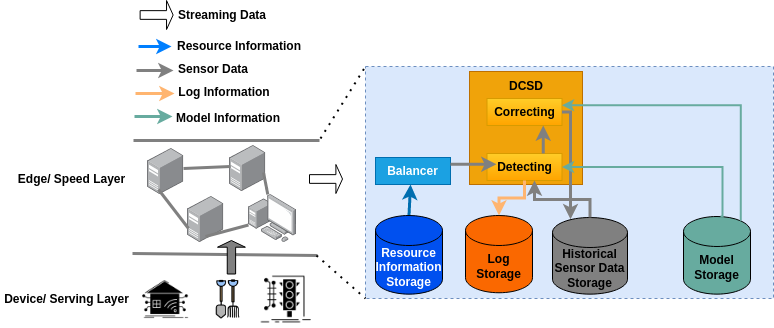

The diagram above was exported from draw.io. Its source (the exported page's mxGraphModel, read from the mxfile embedded in the PNG):
<mxGraphModel dx="1350" dy="952" grid="0" gridSize="10" guides="1" tooltips="1" connect="1" arrows="1" fold="1" page="1" pageScale="1" pageWidth="827" pageHeight="1169" math="0" shadow="0">
  <root>
    <mxCell id="0" />
    <mxCell id="1" parent="0" />
    <mxCell id="NE7CtzT-nwDiUxSkcvUO-1" value="" style="endArrow=none;html=1;rounded=0;strokeWidth=3;strokeColor=#808080;" parent="1" edge="1">
      <mxGeometry width="50" height="50" relative="1" as="geometry">
        <mxPoint x="166" y="239" as="sourcePoint" />
        <mxPoint x="352" y="239" as="targetPoint" />
      </mxGeometry>
    </mxCell>
    <mxCell id="NE7CtzT-nwDiUxSkcvUO-2" value="" style="endArrow=none;html=1;rounded=0;strokeWidth=3;strokeColor=#808080;startArrow=none;" parent="1" edge="1">
      <mxGeometry width="50" height="50" relative="1" as="geometry">
        <mxPoint x="165" y="352" as="sourcePoint" />
        <mxPoint x="350" y="354" as="targetPoint" />
      </mxGeometry>
    </mxCell>
    <mxCell id="NE7CtzT-nwDiUxSkcvUO-3" value="" style="points=[];aspect=fixed;html=1;align=center;shadow=0;dashed=0;image;image=img/lib/allied_telesis/computer_and_terminals/Server_Desktop.svg;strokeColor=#000000;fillColor=#333333;gradientColor=none;" parent="1" vertex="1">
      <mxGeometry x="180" y="247" width="36.29" height="46" as="geometry" />
    </mxCell>
    <mxCell id="NE7CtzT-nwDiUxSkcvUO-4" value="" style="points=[];aspect=fixed;html=1;align=center;shadow=0;dashed=0;image;image=img/lib/allied_telesis/computer_and_terminals/Server_Desktop.svg;strokeColor=#000000;fillColor=#333333;gradientColor=none;" parent="1" vertex="1">
      <mxGeometry x="262" y="244" width="36.29" height="46" as="geometry" />
    </mxCell>
    <mxCell id="NE7CtzT-nwDiUxSkcvUO-5" value="" style="points=[];aspect=fixed;html=1;align=center;shadow=0;dashed=0;image;image=img/lib/allied_telesis/computer_and_terminals/Personal_Computer_with_Server.svg;strokeColor=#000000;fillColor=#333333;gradientColor=none;" parent="1" vertex="1">
      <mxGeometry x="281" y="293" width="48" height="48" as="geometry" />
    </mxCell>
    <mxCell id="NE7CtzT-nwDiUxSkcvUO-6" value="" style="points=[];aspect=fixed;html=1;align=center;shadow=0;dashed=0;image;image=img/lib/allied_telesis/computer_and_terminals/Server_Desktop.svg;strokeColor=#000000;fillColor=#333333;gradientColor=none;" parent="1" vertex="1">
      <mxGeometry x="220" y="295" width="36.29" height="46" as="geometry" />
    </mxCell>
    <mxCell id="NE7CtzT-nwDiUxSkcvUO-7" value="" style="endArrow=none;html=1;rounded=0;strokeColor=#808080;strokeWidth=3;exitX=0.992;exitY=0.435;exitDx=0;exitDy=0;exitPerimeter=0;entryX=0.028;entryY=0.457;entryDx=0;entryDy=0;entryPerimeter=0;" parent="1" source="NE7CtzT-nwDiUxSkcvUO-3" target="NE7CtzT-nwDiUxSkcvUO-4" edge="1">
      <mxGeometry width="50" height="50" relative="1" as="geometry">
        <mxPoint x="212" y="298" as="sourcePoint" />
        <mxPoint x="266" y="248" as="targetPoint" />
      </mxGeometry>
    </mxCell>
    <mxCell id="NE7CtzT-nwDiUxSkcvUO-8" value="" style="endArrow=none;html=1;rounded=0;strokeColor=#808080;strokeWidth=3;" parent="1" target="NE7CtzT-nwDiUxSkcvUO-5" edge="1">
      <mxGeometry width="50" height="50" relative="1" as="geometry">
        <mxPoint x="296" y="271" as="sourcePoint" />
        <mxPoint x="357" y="255" as="targetPoint" />
      </mxGeometry>
    </mxCell>
    <mxCell id="NE7CtzT-nwDiUxSkcvUO-9" value="" style="endArrow=none;html=1;rounded=0;strokeColor=#808080;strokeWidth=3;exitX=0.028;exitY=0.696;exitDx=0;exitDy=0;exitPerimeter=0;" parent="1" source="NE7CtzT-nwDiUxSkcvUO-6" edge="1">
      <mxGeometry width="50" height="50" relative="1" as="geometry">
        <mxPoint x="237" y="503" as="sourcePoint" />
        <mxPoint x="191" y="288" as="targetPoint" />
      </mxGeometry>
    </mxCell>
    <mxCell id="NE7CtzT-nwDiUxSkcvUO-10" value="" style="endArrow=none;html=1;rounded=0;strokeColor=#808080;strokeWidth=3;" parent="1" target="NE7CtzT-nwDiUxSkcvUO-5" edge="1">
      <mxGeometry width="50" height="50" relative="1" as="geometry">
        <mxPoint x="238" y="335" as="sourcePoint" />
        <mxPoint x="381" y="431" as="targetPoint" />
      </mxGeometry>
    </mxCell>
    <mxCell id="NE7CtzT-nwDiUxSkcvUO-11" value="&lt;b&gt;Edge/ Speed Layer&lt;/b&gt;" style="text;html=1;strokeColor=none;fillColor=none;align=center;verticalAlign=middle;whiteSpace=wrap;rounded=0;" parent="1" vertex="1">
      <mxGeometry x="46" y="263" width="117" height="30" as="geometry" />
    </mxCell>
    <mxCell id="NE7CtzT-nwDiUxSkcvUO-12" value="&lt;b&gt;Device/ Serving Layer&lt;/b&gt;" style="text;html=1;strokeColor=none;fillColor=none;align=center;verticalAlign=middle;whiteSpace=wrap;rounded=0;" parent="1" vertex="1">
      <mxGeometry x="33" y="383" width="133" height="30" as="geometry" />
    </mxCell>
    <mxCell id="NE7CtzT-nwDiUxSkcvUO-13" value="" style="shape=image;html=1;verticalAlign=top;verticalLabelPosition=bottom;labelBackgroundColor=#ffffff;imageAspect=0;aspect=fixed;image=https://cdn1.iconfinder.com/data/icons/software-engineering-and-video-gaming/512/519_Automation_home_house_smart_network_Hardware_Engineering_Internet-128.png;strokeColor=#000000;fillColor=#333333;gradientColor=none;" parent="1" vertex="1">
      <mxGeometry x="172.64" y="372.5" width="51" height="51" as="geometry" />
    </mxCell>
    <mxCell id="NE7CtzT-nwDiUxSkcvUO-14" value="" style="shape=image;html=1;verticalAlign=top;verticalLabelPosition=bottom;labelBackgroundColor=#ffffff;imageAspect=0;aspect=fixed;image=https://cdn2.iconfinder.com/data/icons/spring-30/30/Gardening_Tools-128.png;strokeColor=#000000;fillColor=#333333;gradientColor=none;" parent="1" vertex="1">
      <mxGeometry x="240" y="377.5" width="41" height="41" as="geometry" />
    </mxCell>
    <mxCell id="NE7CtzT-nwDiUxSkcvUO-16" value="" style="shape=image;html=1;verticalAlign=top;verticalLabelPosition=bottom;labelBackgroundColor=#ffffff;imageAspect=0;aspect=fixed;image=https://cdn1.iconfinder.com/data/icons/software-engineering-and-video-gaming/512/521_City_management_monitoring_smart_traffic_Hardware_Engineering_Internet-128.png;strokeColor=#000000;fillColor=#333333;gradientColor=none;" parent="1" vertex="1">
      <mxGeometry x="291" y="370.25" width="55.5" height="55.5" as="geometry" />
    </mxCell>
    <mxCell id="NE7CtzT-nwDiUxSkcvUO-19" value="" style="shape=singleArrow;direction=north;whiteSpace=wrap;html=1;strokeColor=#000000;fillColor=#808080;gradientColor=none;" parent="1" vertex="1">
      <mxGeometry x="250" y="339" width="27.86" height="33.5" as="geometry" />
    </mxCell>
    <mxCell id="NE7CtzT-nwDiUxSkcvUO-24" value="" style="shape=singleArrow;whiteSpace=wrap;html=1;" parent="1" vertex="1">
      <mxGeometry x="342" y="263" width="33" height="29" as="geometry" />
    </mxCell>
    <mxCell id="NE7CtzT-nwDiUxSkcvUO-25" value="" style="shape=singleArrow;whiteSpace=wrap;html=1;strokeColor=#000000;fillColor=#FFFFFF;gradientColor=none;" parent="1" vertex="1">
      <mxGeometry x="172.64" y="99" width="33" height="29" as="geometry" />
    </mxCell>
    <mxCell id="NE7CtzT-nwDiUxSkcvUO-26" value="&lt;b&gt;Streaming Data&lt;/b&gt;" style="text;html=1;strokeColor=none;fillColor=none;align=center;verticalAlign=middle;whiteSpace=wrap;rounded=0;" parent="1" vertex="1">
      <mxGeometry x="197" y="99" width="116" height="30" as="geometry" />
    </mxCell>
    <mxCell id="NE7CtzT-nwDiUxSkcvUO-27" value="" style="rounded=0;whiteSpace=wrap;html=1;strokeColor=#6c8ebf;fillColor=#dae8fc;dashed=1;" parent="1" vertex="1">
      <mxGeometry x="398" y="165" width="408" height="232" as="geometry" />
    </mxCell>
    <mxCell id="NE7CtzT-nwDiUxSkcvUO-29" value="&lt;b&gt;Balancer&lt;/b&gt;" style="rounded=0;whiteSpace=wrap;html=1;strokeColor=#006EAF;fillColor=#1ba1e2;fontColor=#ffffff;" parent="1" vertex="1">
      <mxGeometry x="408" y="256" width="75" height="27" as="geometry" />
    </mxCell>
    <mxCell id="NE7CtzT-nwDiUxSkcvUO-30" value="" style="whiteSpace=wrap;html=1;aspect=fixed;strokeColor=#BD7000;fillColor=#f0a30a;fontColor=#000000;" parent="1" vertex="1">
      <mxGeometry x="502" y="170" width="113" height="113" as="geometry" />
    </mxCell>
    <mxCell id="NE7CtzT-nwDiUxSkcvUO-31" value="&lt;b&gt;Correcting&lt;/b&gt;" style="rounded=0;whiteSpace=wrap;html=1;strokeColor=#d79b00;fillColor=#ffcd28;gradientColor=#ffa500;" parent="1" vertex="1">
      <mxGeometry x="519.5" y="197" width="75" height="27" as="geometry" />
    </mxCell>
    <mxCell id="NE7CtzT-nwDiUxSkcvUO-32" value="&lt;b&gt;Detecting&lt;/b&gt;" style="rounded=0;whiteSpace=wrap;html=1;strokeColor=#d79b00;fillColor=#ffcd28;gradientColor=#ffa500;" parent="1" vertex="1">
      <mxGeometry x="519.5" y="252" width="75" height="27" as="geometry" />
    </mxCell>
    <mxCell id="NE7CtzT-nwDiUxSkcvUO-33" value="&lt;b&gt;DCSD&lt;/b&gt;" style="text;html=1;strokeColor=none;fillColor=none;align=center;verticalAlign=middle;whiteSpace=wrap;rounded=0;" parent="1" vertex="1">
      <mxGeometry x="528.5" y="170" width="60" height="30" as="geometry" />
    </mxCell>
    <mxCell id="NE7CtzT-nwDiUxSkcvUO-36" value="&lt;b&gt;Log Storage&lt;/b&gt;" style="shape=cylinder3;whiteSpace=wrap;html=1;boundedLbl=1;backgroundOutline=1;size=15;strokeColor=#000000;fillColor=#fa6800;fontColor=#000000;" parent="1" vertex="1">
      <mxGeometry x="498" y="314" width="67" height="77.25" as="geometry" />
    </mxCell>
    <mxCell id="NE7CtzT-nwDiUxSkcvUO-37" value="&lt;b&gt;Historical Sensor Data Storage&lt;/b&gt;" style="shape=cylinder3;whiteSpace=wrap;html=1;boundedLbl=1;backgroundOutline=1;size=15;strokeColor=#000000;fillColor=#808080;gradientColor=none;" parent="1" vertex="1">
      <mxGeometry x="585" y="316" width="75" height="76.63" as="geometry" />
    </mxCell>
    <mxCell id="NE7CtzT-nwDiUxSkcvUO-38" value="&lt;b&gt;Model Storage&lt;/b&gt;" style="shape=cylinder3;whiteSpace=wrap;html=1;boundedLbl=1;backgroundOutline=1;size=15;strokeColor=#000000;fillColor=#67AB9F;gradientColor=none;" parent="1" vertex="1">
      <mxGeometry x="716" y="315" width="67" height="77.63" as="geometry" />
    </mxCell>
    <mxCell id="NE7CtzT-nwDiUxSkcvUO-39" value="" style="endArrow=classic;html=1;rounded=0;strokeColor=#006EAF;strokeWidth=3;startArrow=none;exitX=0.5;exitY=0;exitDx=0;exitDy=0;exitPerimeter=0;entryX=0.103;entryY=0;entryDx=0;entryDy=0;entryPerimeter=0;fillColor=#1ba1e2;" parent="1" source="NE7CtzT-nwDiUxSkcvUO-35" edge="1">
      <mxGeometry width="50" height="50" relative="1" as="geometry">
        <mxPoint x="449" y="335" as="sourcePoint" />
        <mxPoint x="443.02" y="283" as="targetPoint" />
      </mxGeometry>
    </mxCell>
    <mxCell id="NE7CtzT-nwDiUxSkcvUO-35" value="&lt;b&gt;Resource Information Storage&lt;/b&gt;" style="shape=cylinder3;whiteSpace=wrap;html=1;boundedLbl=1;backgroundOutline=1;size=15;strokeColor=#000000;fillColor=#0050ef;fontColor=#ffffff;" parent="1" vertex="1">
      <mxGeometry x="408" y="314" width="67" height="78.63" as="geometry" />
    </mxCell>
    <mxCell id="NE7CtzT-nwDiUxSkcvUO-41" value="" style="endArrow=classic;html=1;rounded=0;strokeColor=#FFB570;strokeWidth=3;exitX=0.5;exitY=1;exitDx=0;exitDy=0;entryX=0.5;entryY=0;entryDx=0;entryDy=0;entryPerimeter=0;edgeStyle=orthogonalEdgeStyle;" parent="1" source="NE7CtzT-nwDiUxSkcvUO-32" target="NE7CtzT-nwDiUxSkcvUO-36" edge="1">
      <mxGeometry width="50" height="50" relative="1" as="geometry">
        <mxPoint x="536" y="330" as="sourcePoint" />
        <mxPoint x="586" y="280" as="targetPoint" />
      </mxGeometry>
    </mxCell>
    <mxCell id="NE7CtzT-nwDiUxSkcvUO-42" value="" style="endArrow=classic;html=1;rounded=0;strokeColor=#808080;strokeWidth=3;exitX=0.5;exitY=0;exitDx=0;exitDy=0;exitPerimeter=0;edgeStyle=orthogonalEdgeStyle;" parent="1" source="NE7CtzT-nwDiUxSkcvUO-37" target="NE7CtzT-nwDiUxSkcvUO-32" edge="1">
      <mxGeometry width="50" height="50" relative="1" as="geometry">
        <mxPoint x="620" y="370" as="sourcePoint" />
        <mxPoint x="670" y="320" as="targetPoint" />
        <Array as="points">
          <mxPoint x="623" y="298" />
          <mxPoint x="567" y="298" />
        </Array>
      </mxGeometry>
    </mxCell>
    <mxCell id="NE7CtzT-nwDiUxSkcvUO-45" value="" style="endArrow=classic;html=1;rounded=0;strokeColor=#808080;strokeWidth=3;exitX=1;exitY=0.25;exitDx=0;exitDy=0;entryX=0.127;entryY=0.398;entryDx=0;entryDy=0;entryPerimeter=0;fillColor=#1ba1e2;" parent="1" source="NE7CtzT-nwDiUxSkcvUO-29" target="NE7CtzT-nwDiUxSkcvUO-32" edge="1">
      <mxGeometry width="50" height="50" relative="1" as="geometry">
        <mxPoint x="514" y="284" as="sourcePoint" />
        <mxPoint x="564" y="234" as="targetPoint" />
      </mxGeometry>
    </mxCell>
    <mxCell id="NE7CtzT-nwDiUxSkcvUO-47" value="" style="endArrow=classic;html=1;rounded=0;strokeColor=#808080;strokeWidth=3;exitX=0.75;exitY=0;exitDx=0;exitDy=0;entryX=0.75;entryY=1;entryDx=0;entryDy=0;" parent="1" source="NE7CtzT-nwDiUxSkcvUO-32" target="NE7CtzT-nwDiUxSkcvUO-31" edge="1">
      <mxGeometry width="50" height="50" relative="1" as="geometry">
        <mxPoint x="598" y="260" as="sourcePoint" />
        <mxPoint x="648" y="210" as="targetPoint" />
      </mxGeometry>
    </mxCell>
    <mxCell id="NE7CtzT-nwDiUxSkcvUO-49" value="" style="endArrow=classic;html=1;rounded=0;strokeColor=#808080;strokeWidth=3;exitX=1;exitY=0.5;exitDx=0;exitDy=0;entryX=0.24;entryY=0.024;entryDx=0;entryDy=0;entryPerimeter=0;edgeStyle=orthogonalEdgeStyle;" parent="1" source="NE7CtzT-nwDiUxSkcvUO-31" target="NE7CtzT-nwDiUxSkcvUO-37" edge="1">
      <mxGeometry width="50" height="50" relative="1" as="geometry">
        <mxPoint x="610" y="249" as="sourcePoint" />
        <mxPoint x="660" y="199" as="targetPoint" />
        <Array as="points">
          <mxPoint x="603" y="211" />
        </Array>
      </mxGeometry>
    </mxCell>
    <mxCell id="NE7CtzT-nwDiUxSkcvUO-50" value="" style="endArrow=classic;html=1;rounded=0;strokeColor=#67AB9F;strokeWidth=2;entryX=1;entryY=0.5;entryDx=0;entryDy=0;edgeStyle=orthogonalEdgeStyle;" parent="1" target="NE7CtzT-nwDiUxSkcvUO-32" edge="1">
      <mxGeometry width="50" height="50" relative="1" as="geometry">
        <mxPoint x="753" y="315" as="sourcePoint" />
        <mxPoint x="805" y="274" as="targetPoint" />
        <Array as="points">
          <mxPoint x="755" y="266" />
        </Array>
      </mxGeometry>
    </mxCell>
    <mxCell id="NE7CtzT-nwDiUxSkcvUO-51" value="" style="endArrow=classic;html=1;rounded=0;strokeColor=#67AB9F;strokeWidth=2;exitX=0.855;exitY=0;exitDx=0;exitDy=4.35;exitPerimeter=0;entryX=1;entryY=0.25;entryDx=0;entryDy=0;edgeStyle=orthogonalEdgeStyle;" parent="1" source="NE7CtzT-nwDiUxSkcvUO-38" target="NE7CtzT-nwDiUxSkcvUO-31" edge="1">
      <mxGeometry width="50" height="50" relative="1" as="geometry">
        <mxPoint x="769" y="331" as="sourcePoint" />
        <mxPoint x="819" y="281" as="targetPoint" />
        <Array as="points">
          <mxPoint x="773" y="204" />
        </Array>
      </mxGeometry>
    </mxCell>
    <mxCell id="NE7CtzT-nwDiUxSkcvUO-52" value="" style="endArrow=none;dashed=1;html=1;dashPattern=1 3;strokeWidth=2;rounded=0;strokeColor=#000000;entryX=0;entryY=1;entryDx=0;entryDy=0;" parent="1" target="NE7CtzT-nwDiUxSkcvUO-27" edge="1">
      <mxGeometry width="50" height="50" relative="1" as="geometry">
        <mxPoint x="349" y="354" as="sourcePoint" />
        <mxPoint x="527" y="463" as="targetPoint" />
      </mxGeometry>
    </mxCell>
    <mxCell id="NE7CtzT-nwDiUxSkcvUO-53" value="" style="endArrow=none;dashed=1;html=1;dashPattern=1 3;strokeWidth=2;rounded=0;strokeColor=#000000;entryX=0;entryY=0;entryDx=0;entryDy=0;" parent="1" target="NE7CtzT-nwDiUxSkcvUO-27" edge="1">
      <mxGeometry width="50" height="50" relative="1" as="geometry">
        <mxPoint x="353" y="237" as="sourcePoint" />
        <mxPoint x="427" y="59" as="targetPoint" />
      </mxGeometry>
    </mxCell>
    <mxCell id="NE7CtzT-nwDiUxSkcvUO-54" value="" style="endArrow=classic;html=1;rounded=0;strokeColor=#007FFF;strokeWidth=3;" parent="1" edge="1">
      <mxGeometry width="50" height="50" relative="1" as="geometry">
        <mxPoint x="171" y="145" as="sourcePoint" />
        <mxPoint x="204" y="145" as="targetPoint" />
      </mxGeometry>
    </mxCell>
    <mxCell id="NE7CtzT-nwDiUxSkcvUO-55" value="&lt;b&gt;Resource Information&lt;/b&gt;" style="text;html=1;strokeColor=none;fillColor=none;align=center;verticalAlign=middle;whiteSpace=wrap;rounded=0;" parent="1" vertex="1">
      <mxGeometry x="196.5" y="130" width="150" height="30" as="geometry" />
    </mxCell>
    <mxCell id="NE7CtzT-nwDiUxSkcvUO-56" value="" style="endArrow=classic;html=1;rounded=0;strokeColor=#808080;strokeWidth=3;" parent="1" edge="1">
      <mxGeometry width="50" height="50" relative="1" as="geometry">
        <mxPoint x="169" y="169" as="sourcePoint" />
        <mxPoint x="206" y="169" as="targetPoint" />
      </mxGeometry>
    </mxCell>
    <mxCell id="NE7CtzT-nwDiUxSkcvUO-57" value="&lt;b&gt;Sensor Data&lt;/b&gt;" style="text;html=1;strokeColor=none;fillColor=none;align=center;verticalAlign=middle;whiteSpace=wrap;rounded=0;" parent="1" vertex="1">
      <mxGeometry x="188" y="153" width="116" height="30" as="geometry" />
    </mxCell>
    <mxCell id="NE7CtzT-nwDiUxSkcvUO-59" value="" style="endArrow=classic;html=1;rounded=0;strokeColor=#FFB570;strokeWidth=3;" parent="1" edge="1">
      <mxGeometry width="50" height="50" relative="1" as="geometry">
        <mxPoint x="168" y="192" as="sourcePoint" />
        <mxPoint x="207" y="192" as="targetPoint" />
      </mxGeometry>
    </mxCell>
    <mxCell id="NE7CtzT-nwDiUxSkcvUO-60" value="&lt;b&gt;Log Information&lt;/b&gt;" style="text;html=1;strokeColor=none;fillColor=none;align=center;verticalAlign=middle;whiteSpace=wrap;rounded=0;" parent="1" vertex="1">
      <mxGeometry x="199" y="176" width="116" height="30" as="geometry" />
    </mxCell>
    <mxCell id="NE7CtzT-nwDiUxSkcvUO-62" value="" style="endArrow=classic;html=1;rounded=0;strokeColor=#67AB9F;strokeWidth=3;" parent="1" edge="1">
      <mxGeometry width="50" height="50" relative="1" as="geometry">
        <mxPoint x="167" y="215" as="sourcePoint" />
        <mxPoint x="205" y="215" as="targetPoint" />
      </mxGeometry>
    </mxCell>
    <mxCell id="NE7CtzT-nwDiUxSkcvUO-63" value="&lt;b&gt;Model Information&lt;/b&gt;" style="text;html=1;strokeColor=none;fillColor=none;align=center;verticalAlign=middle;whiteSpace=wrap;rounded=0;" parent="1" vertex="1">
      <mxGeometry x="202.5" y="202" width="116" height="30" as="geometry" />
    </mxCell>
  </root>
</mxGraphModel>